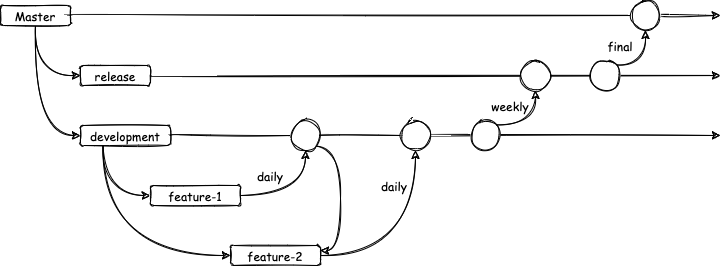

The diagram above was exported from draw.io. Its source (the exported page's mxGraphModel, read from the mxfile embedded in the PNG):
<mxGraphModel dx="828" dy="423" grid="1" gridSize="10" guides="1" tooltips="1" connect="1" arrows="1" fold="1" page="1" pageScale="1" pageWidth="827" pageHeight="1169" math="0" shadow="0">
  <root>
    <mxCell id="0" />
    <mxCell id="1" parent="0" />
    <mxCell id="4" style="edgeStyle=orthogonalEdgeStyle;curved=1;rounded=0;sketch=1;orthogonalLoop=1;jettySize=auto;html=1;exitX=1;exitY=0.5;exitDx=0;exitDy=0;fontFamily=Comic Sans MS;startArrow=none;" edge="1" parent="1" source="14">
      <mxGeometry relative="1" as="geometry">
        <mxPoint x="760" y="270" as="targetPoint" />
      </mxGeometry>
    </mxCell>
    <mxCell id="9" style="edgeStyle=orthogonalEdgeStyle;curved=1;rounded=0;sketch=1;orthogonalLoop=1;jettySize=auto;html=1;exitX=0.5;exitY=1;exitDx=0;exitDy=0;entryX=0;entryY=0.5;entryDx=0;entryDy=0;fontFamily=Comic Sans MS;" edge="1" parent="1" source="2" target="5">
      <mxGeometry relative="1" as="geometry" />
    </mxCell>
    <mxCell id="10" style="edgeStyle=orthogonalEdgeStyle;curved=1;rounded=0;sketch=1;orthogonalLoop=1;jettySize=auto;html=1;exitX=0.5;exitY=1;exitDx=0;exitDy=0;entryX=0;entryY=0.5;entryDx=0;entryDy=0;fontFamily=Comic Sans MS;" edge="1" parent="1" source="2" target="6">
      <mxGeometry relative="1" as="geometry" />
    </mxCell>
    <mxCell id="2" value="Master" style="rounded=1;whiteSpace=wrap;html=1;sketch=1;fontFamily=Comic Sans MS;" vertex="1" parent="1">
      <mxGeometry x="40" y="260" width="70" height="20" as="geometry" />
    </mxCell>
    <mxCell id="22" style="edgeStyle=orthogonalEdgeStyle;curved=1;rounded=0;sketch=1;orthogonalLoop=1;jettySize=auto;html=1;exitX=1;exitY=0.5;exitDx=0;exitDy=0;fontFamily=Comic Sans MS;" edge="1" parent="1" source="5">
      <mxGeometry relative="1" as="geometry">
        <mxPoint x="760" y="330" as="targetPoint" />
      </mxGeometry>
    </mxCell>
    <mxCell id="5" value="release" style="rounded=1;whiteSpace=wrap;html=1;sketch=1;fontFamily=Comic Sans MS;" vertex="1" parent="1">
      <mxGeometry x="120" y="320" width="70" height="20" as="geometry" />
    </mxCell>
    <mxCell id="11" style="edgeStyle=orthogonalEdgeStyle;curved=1;rounded=0;sketch=1;orthogonalLoop=1;jettySize=auto;html=1;exitX=0.25;exitY=1;exitDx=0;exitDy=0;entryX=0;entryY=0.5;entryDx=0;entryDy=0;fontFamily=Comic Sans MS;" edge="1" parent="1" source="6" target="7">
      <mxGeometry relative="1" as="geometry" />
    </mxCell>
    <mxCell id="12" style="edgeStyle=orthogonalEdgeStyle;curved=1;rounded=0;sketch=1;orthogonalLoop=1;jettySize=auto;html=1;exitX=0.25;exitY=1;exitDx=0;exitDy=0;entryX=0;entryY=0.5;entryDx=0;entryDy=0;fontFamily=Comic Sans MS;" edge="1" parent="1" source="6" target="8">
      <mxGeometry relative="1" as="geometry" />
    </mxCell>
    <mxCell id="23" style="edgeStyle=orthogonalEdgeStyle;curved=1;rounded=0;sketch=1;orthogonalLoop=1;jettySize=auto;html=1;exitX=1;exitY=0.5;exitDx=0;exitDy=0;fontFamily=Comic Sans MS;startArrow=none;" edge="1" parent="1" source="27">
      <mxGeometry relative="1" as="geometry">
        <mxPoint x="760" y="390" as="targetPoint" />
      </mxGeometry>
    </mxCell>
    <mxCell id="6" value="development" style="rounded=1;whiteSpace=wrap;html=1;sketch=1;fontFamily=Comic Sans MS;" vertex="1" parent="1">
      <mxGeometry x="120" y="380" width="90" height="20" as="geometry" />
    </mxCell>
    <mxCell id="26" style="edgeStyle=orthogonalEdgeStyle;curved=1;rounded=0;sketch=1;orthogonalLoop=1;jettySize=auto;html=1;exitX=1;exitY=0.5;exitDx=0;exitDy=0;entryX=0.5;entryY=1;entryDx=0;entryDy=0;fontFamily=Comic Sans MS;" edge="1" parent="1" source="7" target="24">
      <mxGeometry relative="1" as="geometry" />
    </mxCell>
    <mxCell id="7" value="feature-1" style="rounded=1;whiteSpace=wrap;html=1;sketch=1;fontFamily=Comic Sans MS;" vertex="1" parent="1">
      <mxGeometry x="190" y="440" width="90" height="20" as="geometry" />
    </mxCell>
    <mxCell id="30" style="edgeStyle=orthogonalEdgeStyle;curved=1;rounded=0;sketch=1;orthogonalLoop=1;jettySize=auto;html=1;exitX=1;exitY=0.5;exitDx=0;exitDy=0;entryX=0.5;entryY=1;entryDx=0;entryDy=0;fontFamily=Comic Sans MS;" edge="1" parent="1" source="8" target="27">
      <mxGeometry relative="1" as="geometry" />
    </mxCell>
    <mxCell id="8" value="feature-2" style="rounded=1;whiteSpace=wrap;html=1;sketch=1;fontFamily=Comic Sans MS;" vertex="1" parent="1">
      <mxGeometry x="270" y="500" width="90" height="20" as="geometry" />
    </mxCell>
    <mxCell id="14" value="" style="ellipse;whiteSpace=wrap;html=1;aspect=fixed;sketch=1;fontFamily=Comic Sans MS;" vertex="1" parent="1">
      <mxGeometry x="670" y="255" width="30" height="30" as="geometry" />
    </mxCell>
    <mxCell id="15" value="" style="edgeStyle=orthogonalEdgeStyle;curved=1;rounded=0;sketch=1;orthogonalLoop=1;jettySize=auto;html=1;exitX=1;exitY=0.5;exitDx=0;exitDy=0;fontFamily=Comic Sans MS;endArrow=none;" edge="1" parent="1" source="2" target="14">
      <mxGeometry relative="1" as="geometry">
        <mxPoint x="760" y="270" as="targetPoint" />
        <mxPoint x="110" y="270" as="sourcePoint" />
      </mxGeometry>
    </mxCell>
    <mxCell id="39" style="edgeStyle=orthogonalEdgeStyle;curved=1;rounded=0;sketch=1;orthogonalLoop=1;jettySize=auto;html=1;exitX=1;exitY=1;exitDx=0;exitDy=0;entryX=1;entryY=0.25;entryDx=0;entryDy=0;fontFamily=Comic Sans MS;" edge="1" parent="1" source="24" target="8">
      <mxGeometry relative="1" as="geometry">
        <Array as="points">
          <mxPoint x="380" y="401" />
          <mxPoint x="380" y="505" />
        </Array>
      </mxGeometry>
    </mxCell>
    <mxCell id="24" value="" style="ellipse;whiteSpace=wrap;html=1;aspect=fixed;sketch=1;fontFamily=Comic Sans MS;" vertex="1" parent="1">
      <mxGeometry x="330" y="375" width="30" height="30" as="geometry" />
    </mxCell>
    <mxCell id="25" value="" style="edgeStyle=orthogonalEdgeStyle;curved=1;rounded=0;sketch=1;orthogonalLoop=1;jettySize=auto;html=1;exitX=1;exitY=0.5;exitDx=0;exitDy=0;fontFamily=Comic Sans MS;endArrow=none;" edge="1" parent="1" source="6" target="24">
      <mxGeometry relative="1" as="geometry">
        <mxPoint x="760" y="390" as="targetPoint" />
        <mxPoint x="210" y="390" as="sourcePoint" />
      </mxGeometry>
    </mxCell>
    <mxCell id="36" style="edgeStyle=orthogonalEdgeStyle;curved=1;rounded=0;sketch=1;orthogonalLoop=1;jettySize=auto;html=1;exitX=1;exitY=0;exitDx=0;exitDy=0;entryX=0.5;entryY=1;entryDx=0;entryDy=0;fontFamily=Comic Sans MS;" edge="1" parent="1" source="32" target="34">
      <mxGeometry relative="1" as="geometry" />
    </mxCell>
    <mxCell id="32" value="" style="ellipse;whiteSpace=wrap;html=1;aspect=fixed;sketch=1;fontFamily=Comic Sans MS;" vertex="1" parent="1">
      <mxGeometry x="510" y="375" width="30" height="30" as="geometry" />
    </mxCell>
    <mxCell id="27" value="" style="ellipse;whiteSpace=wrap;html=1;aspect=fixed;sketch=1;fontFamily=Comic Sans MS;" vertex="1" parent="1">
      <mxGeometry x="440" y="375" width="30" height="30" as="geometry" />
    </mxCell>
    <mxCell id="33" value="" style="edgeStyle=orthogonalEdgeStyle;curved=1;rounded=0;sketch=1;orthogonalLoop=1;jettySize=auto;html=1;exitX=1;exitY=0.5;exitDx=0;exitDy=0;fontFamily=Comic Sans MS;startArrow=none;endArrow=none;" edge="1" parent="1" source="24" target="27">
      <mxGeometry relative="1" as="geometry">
        <mxPoint x="760" y="390" as="targetPoint" />
        <mxPoint x="360" y="390" as="sourcePoint" />
      </mxGeometry>
    </mxCell>
    <mxCell id="34" value="" style="ellipse;whiteSpace=wrap;html=1;aspect=fixed;sketch=1;fontFamily=Comic Sans MS;" vertex="1" parent="1">
      <mxGeometry x="560" y="315" width="30" height="30" as="geometry" />
    </mxCell>
    <mxCell id="37" style="edgeStyle=orthogonalEdgeStyle;curved=1;rounded=0;sketch=1;orthogonalLoop=1;jettySize=auto;html=1;exitX=1;exitY=0;exitDx=0;exitDy=0;entryX=0.5;entryY=1;entryDx=0;entryDy=0;fontFamily=Comic Sans MS;" edge="1" parent="1" source="35" target="14">
      <mxGeometry relative="1" as="geometry" />
    </mxCell>
    <mxCell id="35" value="" style="ellipse;whiteSpace=wrap;html=1;aspect=fixed;sketch=1;fontFamily=Comic Sans MS;" vertex="1" parent="1">
      <mxGeometry x="630" y="315" width="30" height="30" as="geometry" />
    </mxCell>
    <mxCell id="40" value="daily" style="text;html=1;strokeColor=none;fillColor=none;align=center;verticalAlign=middle;whiteSpace=wrap;rounded=0;sketch=1;fontFamily=Comic Sans MS;" vertex="1" parent="1">
      <mxGeometry x="290" y="420" width="40" height="20" as="geometry" />
    </mxCell>
    <mxCell id="41" value="daily" style="text;html=1;strokeColor=none;fillColor=none;align=center;verticalAlign=middle;whiteSpace=wrap;rounded=0;sketch=1;fontFamily=Comic Sans MS;" vertex="1" parent="1">
      <mxGeometry x="414" y="430" width="40" height="20" as="geometry" />
    </mxCell>
    <mxCell id="42" value="weekly" style="text;html=1;strokeColor=none;fillColor=none;align=center;verticalAlign=middle;whiteSpace=wrap;rounded=0;sketch=1;fontFamily=Comic Sans MS;" vertex="1" parent="1">
      <mxGeometry x="530" y="350" width="40" height="20" as="geometry" />
    </mxCell>
    <mxCell id="43" value="final" style="text;html=1;strokeColor=none;fillColor=none;align=center;verticalAlign=middle;whiteSpace=wrap;rounded=0;sketch=1;fontFamily=Comic Sans MS;" vertex="1" parent="1">
      <mxGeometry x="640" y="290" width="40" height="20" as="geometry" />
    </mxCell>
  </root>
</mxGraphModel>